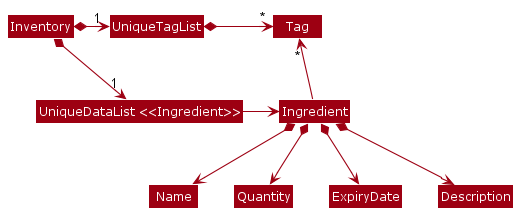

The diagram above was rendered by PlantUML. Its source (embedded in the PNG):
@startuml
!include style.puml
skinparam arrowThickness 1.1
skinparam arrowColor MODEL_COLOR
skinparam classBackgroundColor MODEL_COLOR

class "UniqueDataList <<Ingredient>>" as UniqueIngredientList

Inventory *-right-> "1" UniqueIngredientList
Inventory *-right-> "1" UniqueTagList
UniqueTagList -[hidden]down- UniqueIngredientList
UniqueTagList -[hidden]down- UniqueIngredientList

UniqueTagList *-right-> "*" Tag
UniqueIngredientList -right-> Ingredient

Ingredient -up-> "*" Tag

Ingredient *--> Name
Ingredient *--> Quantity
Ingredient *--> ExpiryDate
Ingredient *--> Description
@enduml